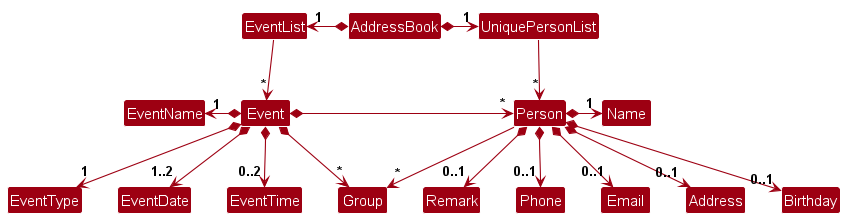

The diagram above was rendered by PlantUML. Its source (embedded in the PNG):
@startuml
!include style.puml
skinparam arrowThickness 1.1
skinparam arrowColor MODEL_COLOR
skinparam classBackgroundColor MODEL_COLOR

AddressBook *-right-> "1" UniquePersonList
AddressBook *-left-> "1" EventList

UniquePersonList --> "*" Person
EventList --> "*" Event

Person --> "*" Group

Person *-right-> "1" Name
Person *--> "0..1" Phone
Person *--> "0..1" Email
Person *--> "0..1" Address
Person *--> "0..1" Birthday
Person *--> "0..1" Remark

Event *-left-> "1" EventName
Event *--> "1" EventType
Event *--> "1..2" EventDate
Event *--> "0..2" EventTime
Event *--> "*" Group
Event *-> "*" Person
@enduml